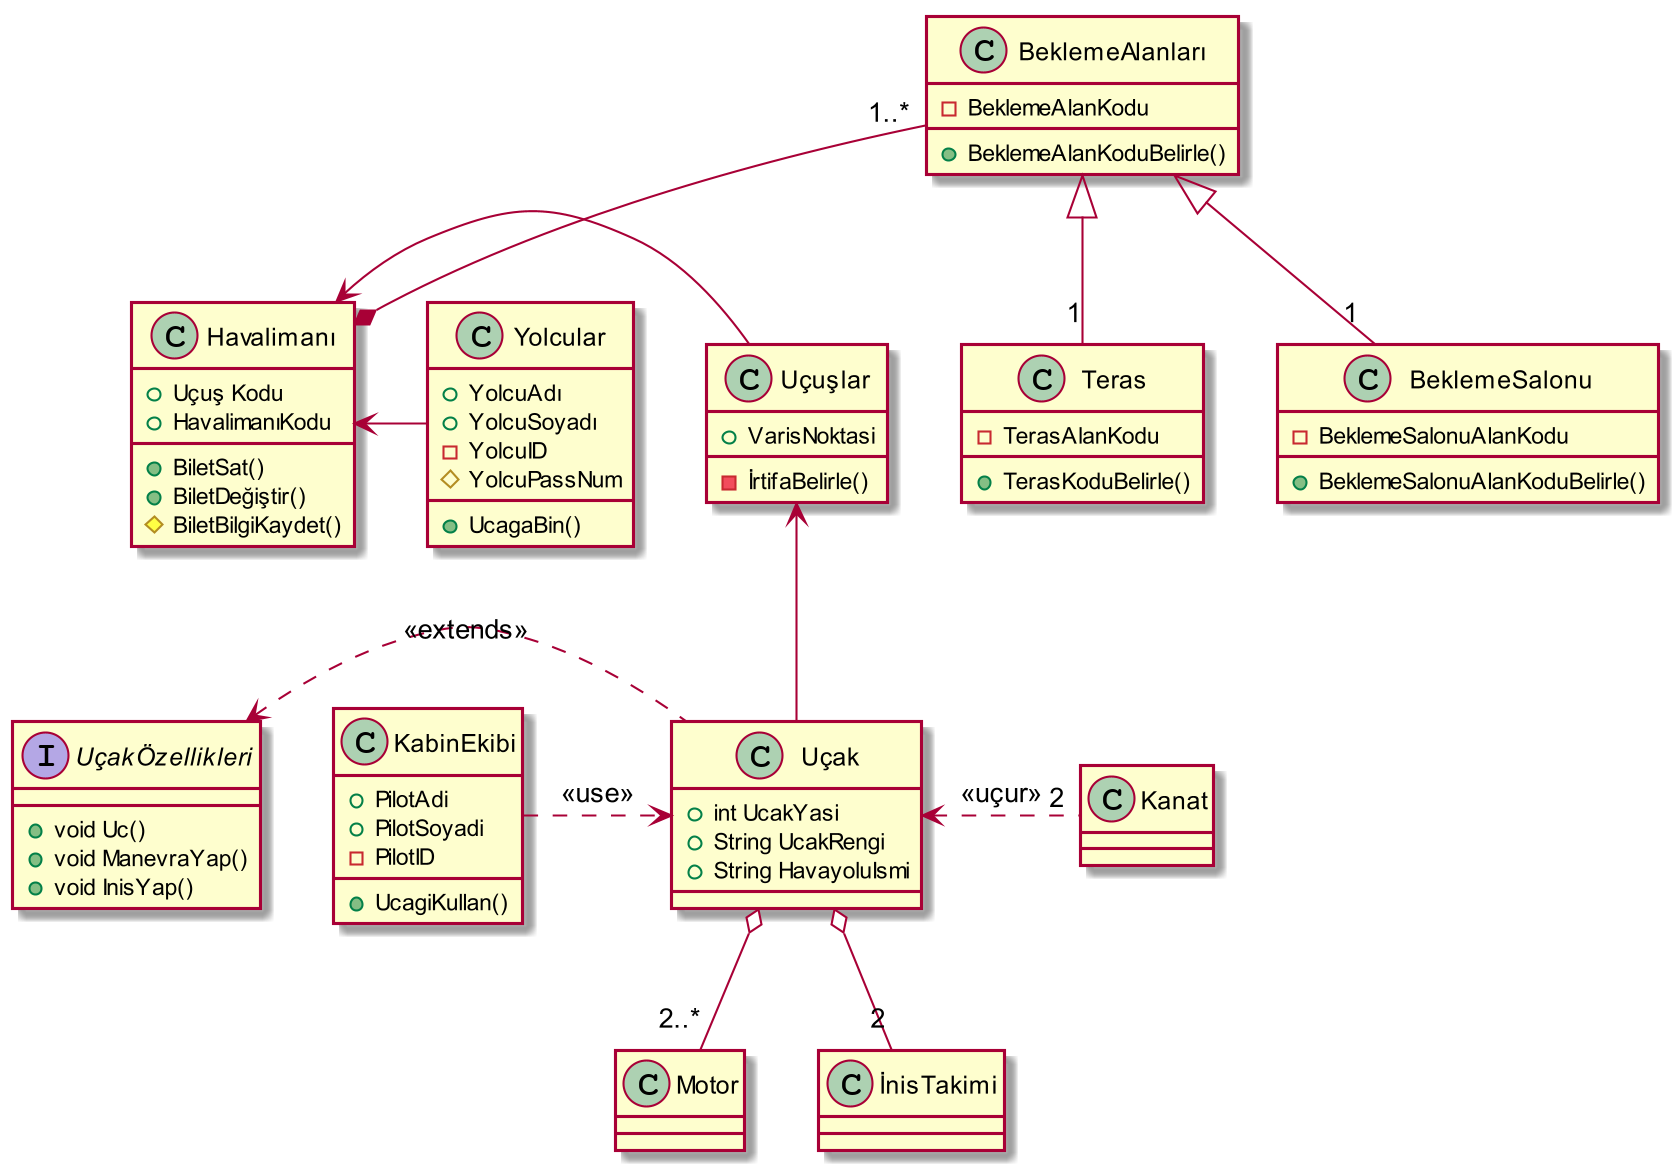

The diagram above was rendered by PlantUML. Its source (embedded in the PNG):
@startuml
skinparam dpi 200

class Havalimanı {
 +Uçuş Kodu
 +HavalimanıKodu
 +BiletSat()
 +BiletDeğiştir()
 #BiletBilgiKaydet()
}
class Yolcular
{
 + YolcuAdı
 + YolcuSoyadı
 - YolcuID
 #YolcuPassNum
 +UcagaBin()
}
class Uçak
{
+ int UcakYasi
+ String UcakRengi
+ String HavayoluIsmi
}
class KabinEkibi
{
 +PilotAdi
 +PilotSoyadi
 -PilotID
 +UcagiKullan()
}
class BeklemeAlanları
{
-BeklemeAlanKodu
+BeklemeAlanKoduBelirle()
}
class Teras
{
-TerasAlanKodu
+TerasKoduBelirle()
}
class BeklemeSalonu
{
-BeklemeSalonuAlanKodu
+BeklemeSalonuAlanKoduBelirle()
}
Class Uçuşlar
{
+VarisNoktasi
-İrtifaBelirle()
}
Interface UçakÖzellikleri
{
+void Uc()
+void ManevraYap()
+void InisYap()
}
Kanat "2"  -left.> Uçak :   <<uçur>>
Uçak o-- "2..*" Motor
Uçak o--  "2" İnisTakimi
Uçak -up-> Uçuşlar
BeklemeAlanları "1..*" --*Havalimanı
BeklemeAlanları <|-- "1" Teras
BeklemeAlanları <|-- "1" BeklemeSalonu
Uçuşlar -Left-> Havalimanı
UçakÖzellikleri <. Uçak : <<extends>>
Yolcular -Left-> Havalimanı
KabinEkibi .> Uçak :<<use>>
@enduml